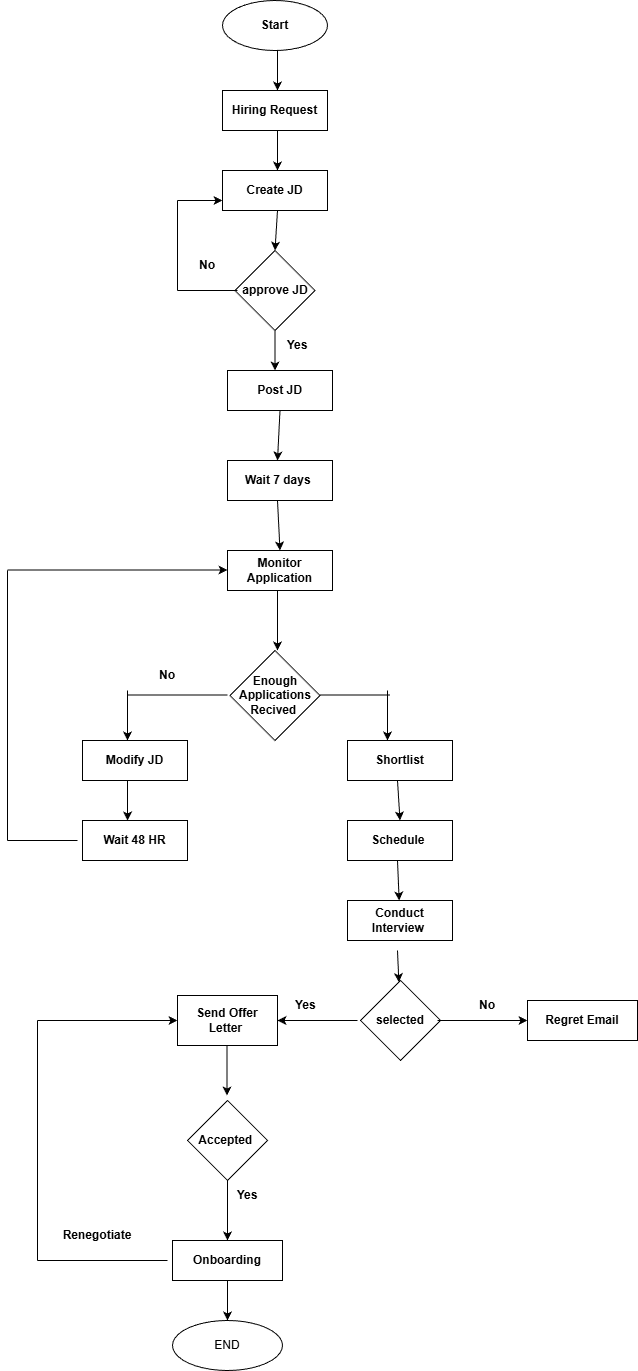

The diagram above was exported from draw.io. Its source (the exported page's mxGraphModel, read from the mxfile embedded in the PNG):
<mxGraphModel dx="1042" dy="562" grid="1" gridSize="10" guides="1" tooltips="1" connect="1" arrows="1" fold="1" page="1" pageScale="1" pageWidth="850" pageHeight="1100" math="0" shadow="0">
  <root>
    <mxCell id="0" />
    <mxCell id="1" parent="0" />
    <mxCell id="nlvPKmNDShoi3NDwBnMq-1" parent="1" style="ellipse;whiteSpace=wrap;html=1;" value="&lt;b&gt;Start&lt;/b&gt;" vertex="1">
      <mxGeometry height="50" width="105" x="305" y="20" as="geometry" />
    </mxCell>
    <mxCell id="nlvPKmNDShoi3NDwBnMq-2" edge="1" parent="1" style="endArrow=classic;html=1;rounded=0;" value="">
      <mxGeometry height="50" relative="1" width="50" as="geometry">
        <mxPoint x="360" y="70" as="sourcePoint" />
        <mxPoint x="360" y="110" as="targetPoint" />
      </mxGeometry>
    </mxCell>
    <mxCell id="nlvPKmNDShoi3NDwBnMq-3" parent="1" style="rounded=0;whiteSpace=wrap;html=1;" value="&lt;b&gt;Hiring Request&lt;/b&gt;" vertex="1">
      <mxGeometry height="40" width="105" x="305" y="110" as="geometry" />
    </mxCell>
    <mxCell id="nlvPKmNDShoi3NDwBnMq-5" parent="1" style="rounded=0;whiteSpace=wrap;html=1;" value="&lt;b&gt;Create JD&lt;/b&gt;" vertex="1">
      <mxGeometry height="40" width="105" x="305" y="190" as="geometry" />
    </mxCell>
    <mxCell id="nlvPKmNDShoi3NDwBnMq-6" edge="1" parent="1" style="endArrow=classic;html=1;rounded=0;" value="">
      <mxGeometry height="50" relative="1" width="50" as="geometry">
        <mxPoint x="360" y="150" as="sourcePoint" />
        <mxPoint x="360" y="190" as="targetPoint" />
      </mxGeometry>
    </mxCell>
    <mxCell id="nlvPKmNDShoi3NDwBnMq-10" edge="1" parent="1" source="nlvPKmNDShoi3NDwBnMq-7" style="edgeStyle=orthogonalEdgeStyle;rounded=0;orthogonalLoop=1;jettySize=auto;html=1;">
      <mxGeometry relative="1" as="geometry">
        <mxPoint x="357.5" y="390" as="targetPoint" />
      </mxGeometry>
    </mxCell>
    <mxCell id="nlvPKmNDShoi3NDwBnMq-7" parent="1" style="rhombus;whiteSpace=wrap;html=1;" value="&lt;b&gt;approve JD&lt;/b&gt;" vertex="1">
      <mxGeometry height="80" width="80" x="317.5" y="270" as="geometry" />
    </mxCell>
    <mxCell id="nlvPKmNDShoi3NDwBnMq-8" edge="1" parent="1" style="endArrow=classic;html=1;rounded=0;entryX=0.5;entryY=0;entryDx=0;entryDy=0;" target="nlvPKmNDShoi3NDwBnMq-7" value="">
      <mxGeometry height="50" relative="1" width="50" as="geometry">
        <mxPoint x="360" y="230" as="sourcePoint" />
        <mxPoint x="370" y="280" as="targetPoint" />
      </mxGeometry>
    </mxCell>
    <mxCell id="nlvPKmNDShoi3NDwBnMq-11" parent="1" style="text;html=1;whiteSpace=wrap;strokeColor=none;fillColor=none;align=center;verticalAlign=middle;rounded=0;autosize=1;resizable=0;" value="&lt;b&gt;Yes&lt;/b&gt;" vertex="1">
      <mxGeometry height="30" width="40" x="360" y="350" as="geometry" />
    </mxCell>
    <mxCell id="nlvPKmNDShoi3NDwBnMq-13" edge="1" parent="1" style="endArrow=none;html=1;rounded=0;" value="">
      <mxGeometry height="50" relative="1" width="50" as="geometry">
        <mxPoint x="260" y="310" as="sourcePoint" />
        <mxPoint x="320" y="310" as="targetPoint" />
      </mxGeometry>
    </mxCell>
    <mxCell id="nlvPKmNDShoi3NDwBnMq-14" edge="1" parent="1" style="endArrow=none;html=1;rounded=0;" value="">
      <mxGeometry height="50" relative="1" width="50" as="geometry">
        <mxPoint x="260" y="310" as="sourcePoint" />
        <mxPoint x="260" y="220" as="targetPoint" />
      </mxGeometry>
    </mxCell>
    <mxCell id="nlvPKmNDShoi3NDwBnMq-15" edge="1" parent="1" style="endArrow=classic;html=1;rounded=0;entryX=0;entryY=0.75;entryDx=0;entryDy=0;" target="nlvPKmNDShoi3NDwBnMq-5" value="">
      <mxGeometry height="50" relative="1" width="50" as="geometry">
        <mxPoint x="260" y="220" as="sourcePoint" />
        <mxPoint x="310" y="170" as="targetPoint" />
      </mxGeometry>
    </mxCell>
    <mxCell id="nlvPKmNDShoi3NDwBnMq-16" parent="1" style="text;html=1;whiteSpace=wrap;strokeColor=none;fillColor=none;align=center;verticalAlign=middle;rounded=0;autosize=1;resizable=0;" value="&lt;b&gt;No&lt;/b&gt;" vertex="1">
      <mxGeometry height="30" width="40" x="270" y="270" as="geometry" />
    </mxCell>
    <mxCell id="nlvPKmNDShoi3NDwBnMq-18" parent="1" style="rounded=0;whiteSpace=wrap;html=1;" value="&lt;b&gt;Post JD&lt;/b&gt;" vertex="1">
      <mxGeometry height="40" width="105" x="310" y="390" as="geometry" />
    </mxCell>
    <mxCell id="nlvPKmNDShoi3NDwBnMq-19" parent="1" style="rounded=0;whiteSpace=wrap;html=1;" value="&lt;b&gt;Wait 7 days&amp;nbsp;&lt;/b&gt;" vertex="1">
      <mxGeometry height="40" width="105" x="310" y="480" as="geometry" />
    </mxCell>
    <mxCell id="nlvPKmNDShoi3NDwBnMq-20" edge="1" parent="1" source="nlvPKmNDShoi3NDwBnMq-18" style="endArrow=classic;html=1;rounded=0;exitX=0.5;exitY=1;exitDx=0;exitDy=0;" value="">
      <mxGeometry height="50" relative="1" width="50" as="geometry">
        <mxPoint x="360" y="440" as="sourcePoint" />
        <mxPoint x="360" y="480" as="targetPoint" />
      </mxGeometry>
    </mxCell>
    <mxCell id="nlvPKmNDShoi3NDwBnMq-22" parent="1" style="rounded=0;whiteSpace=wrap;html=1;" value="&lt;b&gt;Monitor Application&lt;/b&gt;" vertex="1">
      <mxGeometry height="40" width="105" x="310" y="570" as="geometry" />
    </mxCell>
    <mxCell id="nlvPKmNDShoi3NDwBnMq-23" edge="1" parent="1" style="endArrow=classic;html=1;rounded=0;entryX=0.5;entryY=0;entryDx=0;entryDy=0;" target="nlvPKmNDShoi3NDwBnMq-22" value="">
      <mxGeometry height="50" relative="1" width="50" as="geometry">
        <mxPoint x="360" y="520" as="sourcePoint" />
        <mxPoint x="410" y="470" as="targetPoint" />
      </mxGeometry>
    </mxCell>
    <mxCell id="nlvPKmNDShoi3NDwBnMq-24" edge="1" parent="1" style="endArrow=classic;html=1;rounded=0;" value="">
      <mxGeometry height="50" relative="1" width="50" as="geometry">
        <mxPoint x="360" y="610" as="sourcePoint" />
        <mxPoint x="360" y="670" as="targetPoint" />
      </mxGeometry>
    </mxCell>
    <mxCell id="nlvPKmNDShoi3NDwBnMq-25" parent="1" style="rhombus;whiteSpace=wrap;html=1;" value="&lt;b&gt;Enough Applications Recived&amp;nbsp;&lt;/b&gt;" vertex="1">
      <mxGeometry height="90" width="90" x="312.5" y="670" as="geometry" />
    </mxCell>
    <mxCell id="nlvPKmNDShoi3NDwBnMq-29" edge="1" parent="1" style="endArrow=none;html=1;rounded=0;" value="">
      <mxGeometry height="50" relative="1" width="50" as="geometry">
        <mxPoint x="210" y="714.5" as="sourcePoint" />
        <mxPoint x="310" y="714.5" as="targetPoint" />
      </mxGeometry>
    </mxCell>
    <mxCell id="nlvPKmNDShoi3NDwBnMq-30" parent="1" style="text;html=1;whiteSpace=wrap;strokeColor=none;fillColor=none;align=center;verticalAlign=middle;rounded=0;autosize=1;resizable=0;" value="&lt;b&gt;No&lt;/b&gt;" vertex="1">
      <mxGeometry height="30" width="40" x="230" y="680" as="geometry" />
    </mxCell>
    <mxCell id="nlvPKmNDShoi3NDwBnMq-31" edge="1" parent="1" style="endArrow=classic;html=1;rounded=0;" value="">
      <mxGeometry height="50" relative="1" width="50" as="geometry">
        <mxPoint x="210" y="710" as="sourcePoint" />
        <mxPoint x="210" y="760" as="targetPoint" />
      </mxGeometry>
    </mxCell>
    <mxCell id="nlvPKmNDShoi3NDwBnMq-33" parent="1" style="rounded=0;whiteSpace=wrap;html=1;" value="&lt;b&gt;Modify JD&lt;/b&gt;" vertex="1">
      <mxGeometry height="40" width="105" x="165" y="760" as="geometry" />
    </mxCell>
    <mxCell id="nlvPKmNDShoi3NDwBnMq-35" parent="1" style="rounded=0;whiteSpace=wrap;html=1;" value="&lt;b&gt;Wait 48 HR&lt;/b&gt;" vertex="1">
      <mxGeometry height="40" width="105" x="165" y="840" as="geometry" />
    </mxCell>
    <mxCell id="nlvPKmNDShoi3NDwBnMq-36" edge="1" parent="1" style="endArrow=classic;html=1;rounded=0;entryX=0.429;entryY=0;entryDx=0;entryDy=0;entryPerimeter=0;" target="nlvPKmNDShoi3NDwBnMq-35" value="">
      <mxGeometry height="50" relative="1" width="50" as="geometry">
        <mxPoint x="210" y="800" as="sourcePoint" />
        <mxPoint x="260" y="750" as="targetPoint" />
      </mxGeometry>
    </mxCell>
    <mxCell id="nlvPKmNDShoi3NDwBnMq-38" edge="1" parent="1" style="endArrow=none;html=1;rounded=0;" value="">
      <mxGeometry height="50" relative="1" width="50" as="geometry">
        <mxPoint x="402.5" y="714.5" as="sourcePoint" />
        <mxPoint x="472.5" y="714.5" as="targetPoint" />
      </mxGeometry>
    </mxCell>
    <mxCell id="nlvPKmNDShoi3NDwBnMq-39" edge="1" parent="1" style="endArrow=classic;html=1;rounded=0;" value="">
      <mxGeometry height="50" relative="1" width="50" as="geometry">
        <mxPoint x="470" y="710" as="sourcePoint" />
        <mxPoint x="470" y="760" as="targetPoint" />
      </mxGeometry>
    </mxCell>
    <mxCell id="nlvPKmNDShoi3NDwBnMq-41" parent="1" style="rounded=0;whiteSpace=wrap;html=1;" value="&lt;b&gt;Shortlist&lt;/b&gt;" vertex="1">
      <mxGeometry height="40" width="105" x="430" y="760" as="geometry" />
    </mxCell>
    <mxCell id="nlvPKmNDShoi3NDwBnMq-42" parent="1" style="rounded=0;whiteSpace=wrap;html=1;" value="&lt;b&gt;Schedule&amp;nbsp;&lt;/b&gt;" vertex="1">
      <mxGeometry height="40" width="105" x="430" y="840" as="geometry" />
    </mxCell>
    <mxCell id="nlvPKmNDShoi3NDwBnMq-43" edge="1" parent="1" style="endArrow=classic;html=1;rounded=0;entryX=0.5;entryY=0;entryDx=0;entryDy=0;" target="nlvPKmNDShoi3NDwBnMq-42" value="">
      <mxGeometry height="50" relative="1" width="50" as="geometry">
        <mxPoint x="480" y="800" as="sourcePoint" />
        <mxPoint x="530" y="750" as="targetPoint" />
      </mxGeometry>
    </mxCell>
    <mxCell id="nlvPKmNDShoi3NDwBnMq-44" edge="1" parent="1" style="endArrow=none;html=1;rounded=0;" value="">
      <mxGeometry height="50" relative="1" width="50" as="geometry">
        <mxPoint x="90" y="860" as="sourcePoint" />
        <mxPoint x="160" y="860" as="targetPoint" />
      </mxGeometry>
    </mxCell>
    <mxCell id="nlvPKmNDShoi3NDwBnMq-45" edge="1" parent="1" style="endArrow=none;html=1;rounded=0;" value="">
      <mxGeometry height="50" relative="1" width="50" as="geometry">
        <mxPoint x="90" y="860" as="sourcePoint" />
        <mxPoint x="90" y="590" as="targetPoint" />
      </mxGeometry>
    </mxCell>
    <mxCell id="nlvPKmNDShoi3NDwBnMq-46" edge="1" parent="1" style="endArrow=classic;html=1;rounded=0;entryX=0;entryY=0.75;entryDx=0;entryDy=0;" value="">
      <mxGeometry height="50" relative="1" width="50" as="geometry">
        <mxPoint x="90" y="589.5" as="sourcePoint" />
        <mxPoint x="310" y="589.5" as="targetPoint" />
      </mxGeometry>
    </mxCell>
    <mxCell id="nlvPKmNDShoi3NDwBnMq-47" parent="1" style="rounded=0;whiteSpace=wrap;html=1;" value="&lt;b&gt;Conduct Interview&amp;nbsp;&lt;/b&gt;" vertex="1">
      <mxGeometry height="40" width="105" x="430" y="920" as="geometry" />
    </mxCell>
    <mxCell id="nlvPKmNDShoi3NDwBnMq-48" edge="1" parent="1" style="endArrow=classic;html=1;rounded=0;" target="nlvPKmNDShoi3NDwBnMq-47" value="">
      <mxGeometry height="50" relative="1" width="50" as="geometry">
        <mxPoint x="480" y="880" as="sourcePoint" />
        <mxPoint x="530" y="830" as="targetPoint" />
      </mxGeometry>
    </mxCell>
    <mxCell id="nlvPKmNDShoi3NDwBnMq-49" parent="1" style="rhombus;whiteSpace=wrap;html=1;" value="&lt;b&gt;selected&lt;/b&gt;" vertex="1">
      <mxGeometry height="80" width="80" x="443" y="1000" as="geometry" />
    </mxCell>
    <mxCell id="nlvPKmNDShoi3NDwBnMq-50" edge="1" parent="1" style="endArrow=classic;html=1;rounded=0;" target="nlvPKmNDShoi3NDwBnMq-49" value="">
      <mxGeometry height="50" relative="1" width="50" as="geometry">
        <mxPoint x="480" y="970" as="sourcePoint" />
        <mxPoint x="530" y="920" as="targetPoint" />
      </mxGeometry>
    </mxCell>
    <mxCell id="nlvPKmNDShoi3NDwBnMq-51" edge="1" parent="1" style="endArrow=classic;html=1;rounded=0;" value="">
      <mxGeometry height="50" relative="1" width="50" as="geometry">
        <mxPoint x="440" y="1040" as="sourcePoint" />
        <mxPoint x="360" y="1040" as="targetPoint" />
      </mxGeometry>
    </mxCell>
    <mxCell id="nlvPKmNDShoi3NDwBnMq-52" edge="1" parent="1" style="endArrow=classic;html=1;rounded=0;" value="">
      <mxGeometry height="50" relative="1" width="50" as="geometry">
        <mxPoint x="520" y="1040" as="sourcePoint" />
        <mxPoint x="610" y="1040" as="targetPoint" />
      </mxGeometry>
    </mxCell>
    <mxCell id="nlvPKmNDShoi3NDwBnMq-53" parent="1" style="rounded=0;whiteSpace=wrap;html=1;" value="&lt;b&gt;Regret Email&lt;/b&gt;" vertex="1">
      <mxGeometry height="40" width="110" x="610" y="1020" as="geometry" />
    </mxCell>
    <mxCell id="nlvPKmNDShoi3NDwBnMq-54" parent="1" style="text;html=1;whiteSpace=wrap;strokeColor=none;fillColor=none;align=center;verticalAlign=middle;rounded=0;autosize=1;resizable=0;" value="&lt;b&gt;No&lt;/b&gt;" vertex="1">
      <mxGeometry height="30" width="40" x="550" y="1010" as="geometry" />
    </mxCell>
    <mxCell id="nlvPKmNDShoi3NDwBnMq-55" parent="1" style="text;html=1;whiteSpace=wrap;strokeColor=none;fillColor=none;align=center;verticalAlign=middle;rounded=0;autosize=1;resizable=0;" value="&lt;b&gt;Yes&amp;nbsp;&lt;/b&gt;" vertex="1">
      <mxGeometry height="30" width="50" x="365" y="1010" as="geometry" />
    </mxCell>
    <mxCell id="nlvPKmNDShoi3NDwBnMq-57" edge="1" parent="1" style="endArrow=classic;html=1;rounded=0;" value="">
      <mxGeometry height="50" relative="1" width="50" as="geometry">
        <mxPoint x="309.5" y="1065" as="sourcePoint" />
        <mxPoint x="309.5" y="1115" as="targetPoint" />
      </mxGeometry>
    </mxCell>
    <mxCell id="nlvPKmNDShoi3NDwBnMq-58" parent="1" style="rounded=0;whiteSpace=wrap;html=1;" value="&lt;b&gt;Send Offer Letter&amp;nbsp;&lt;/b&gt;" vertex="1">
      <mxGeometry height="50" width="100" x="260" y="1015" as="geometry" />
    </mxCell>
    <mxCell id="nlvPKmNDShoi3NDwBnMq-61" edge="1" parent="1" source="nlvPKmNDShoi3NDwBnMq-59" style="edgeStyle=orthogonalEdgeStyle;rounded=0;orthogonalLoop=1;jettySize=auto;html=1;">
      <mxGeometry relative="1" as="geometry">
        <mxPoint x="310" y="1260" as="targetPoint" />
      </mxGeometry>
    </mxCell>
    <mxCell id="nlvPKmNDShoi3NDwBnMq-59" parent="1" style="rhombus;whiteSpace=wrap;html=1;" value="&lt;b&gt;Accepted&amp;nbsp;&lt;/b&gt;" vertex="1">
      <mxGeometry height="80" width="80" x="270" y="1120" as="geometry" />
    </mxCell>
    <mxCell id="nlvPKmNDShoi3NDwBnMq-62" parent="1" style="text;html=1;whiteSpace=wrap;strokeColor=none;fillColor=none;align=center;verticalAlign=middle;rounded=0;autosize=1;resizable=0;" value="&lt;b&gt;Yes&lt;/b&gt;" vertex="1">
      <mxGeometry height="30" width="40" x="310" y="1200" as="geometry" />
    </mxCell>
    <mxCell id="nlvPKmNDShoi3NDwBnMq-63" parent="1" style="rounded=0;whiteSpace=wrap;html=1;" value="&lt;b&gt;Onboarding&lt;/b&gt;" vertex="1">
      <mxGeometry height="40" width="110" x="255" y="1260" as="geometry" />
    </mxCell>
    <mxCell id="nlvPKmNDShoi3NDwBnMq-64" edge="1" parent="1" style="endArrow=classic;html=1;rounded=0;" value="">
      <mxGeometry height="50" relative="1" width="50" as="geometry">
        <mxPoint x="310" y="1300" as="sourcePoint" />
        <mxPoint x="310" y="1340" as="targetPoint" />
      </mxGeometry>
    </mxCell>
    <mxCell id="nlvPKmNDShoi3NDwBnMq-65" parent="1" style="ellipse;whiteSpace=wrap;html=1;" value="END" vertex="1">
      <mxGeometry height="50" width="110" x="255" y="1340" as="geometry" />
    </mxCell>
    <mxCell id="nlvPKmNDShoi3NDwBnMq-67" edge="1" parent="1" style="endArrow=none;html=1;rounded=0;" value="">
      <mxGeometry height="50" relative="1" width="50" as="geometry">
        <mxPoint x="120" y="1280" as="sourcePoint" />
        <mxPoint x="250" y="1280" as="targetPoint" />
      </mxGeometry>
    </mxCell>
    <mxCell id="nlvPKmNDShoi3NDwBnMq-68" edge="1" parent="1" style="endArrow=none;html=1;rounded=0;" value="">
      <mxGeometry height="50" relative="1" width="50" as="geometry">
        <mxPoint x="120" y="1280" as="sourcePoint" />
        <mxPoint x="120" y="1040" as="targetPoint" />
      </mxGeometry>
    </mxCell>
    <mxCell id="nlvPKmNDShoi3NDwBnMq-69" edge="1" parent="1" style="endArrow=classic;html=1;rounded=0;entryX=0;entryY=0.5;entryDx=0;entryDy=0;" target="nlvPKmNDShoi3NDwBnMq-58" value="">
      <mxGeometry height="50" relative="1" width="50" as="geometry">
        <mxPoint x="120" y="1040" as="sourcePoint" />
        <mxPoint x="170" y="990" as="targetPoint" />
      </mxGeometry>
    </mxCell>
    <mxCell id="nlvPKmNDShoi3NDwBnMq-70" parent="1" style="text;html=1;whiteSpace=wrap;strokeColor=none;fillColor=none;align=center;verticalAlign=middle;rounded=0;autosize=1;resizable=0;" value="&lt;b&gt;Renegotiate&lt;/b&gt;" vertex="1">
      <mxGeometry height="30" width="90" x="135" y="1240" as="geometry" />
    </mxCell>
  </root>
</mxGraphModel>